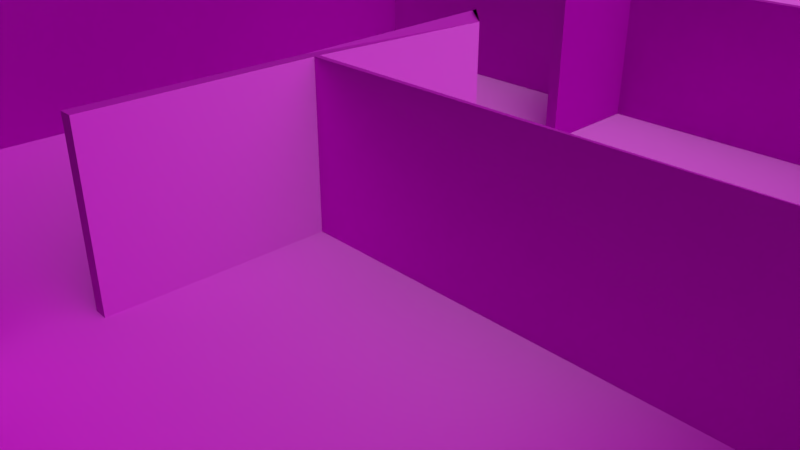 # Source: scene.blend  (saved by Blender 2.79.0; exported with 4.5.12 LTS)
import bpy
from mathutils import Matrix  # noqa: F401  (used for matrix-valued properties, if any)

bpy.ops.wm.read_factory_settings(use_empty=True)
scene = bpy.context.scene
scene.name = 'Scene'

# ---- collections
col_collection_1 = bpy.data.collections.new('Collection 1'); scene.collection.children.link(col_collection_1)

# ---- images (referenced by path relative to the original .blend; pixels are not part of the script)
import os
ASSET_DIR = os.environ.get("B2B_ASSET_DIR", "")  # directory of the original .blend (textures are referenced by path, not embedded)
HERE = os.path.dirname(os.path.abspath(__file__))  # packed textures are extracted next to this script under _unpacked/

def load_image(name, relpath, width, height, colorspace="sRGB"):
    """Load a texture the original file referenced (path relative to the .blend, or extracted next to this script)."""
    p = next((c for c in (os.path.join(HERE, relpath), os.path.join(ASSET_DIR, relpath)) if relpath and os.path.exists(c)), "")
    if p:
        img = bpy.data.images.load(p, check_existing=True)
        img.name = name
    else:  # same state as the original file: an image datablock whose file is absent (Cycles renders it pink)
        img = bpy.data.images.new(name, width, height)
        img.source = "FILE"
        img.filepath = "//" + (relpath or name)
    img.colorspace_settings.name = colorspace
    return img
img_wallmedieval003_col_var1_3k_jpg = load_image('WallMedieval003_COL_VAR1_3K.jpg', 'WallMedieval003_COL_VAR1_3K.jpg', 1024, 1024, 'sRGB')
img_wallmedieval003_nrm_3k_jpg = load_image('WallMedieval003_NRM_3K.jpg', 'WallMedieval003_NRM_3K.jpg', 1024, 1024, 'Non-Color')
img_groundclay002_col_var1_3k_jpg = load_image('GroundClay002_COL_VAR1_3K.jpg', 'GroundClay002_COL_VAR1_3K.jpg', 1024, 1024, 'sRGB')
img_groundclay002_nrm_3k_jpg = load_image('GroundClay002_NRM_3K.jpg', 'GroundClay002_NRM_3K.jpg', 1024, 1024, 'Non-Color')

# ---- materials (node trees are filled in below, after node groups)
mat_wall = bpy.data.materials.new('Wall')
mat_wall.alpha_threshold = 0.0
mat_wall.roughness = 0.5
mat_wall.line_color = (0.0, 0.0, 0.0, 1.0)
mat_ground = bpy.data.materials.new('Ground')
mat_ground.alpha_threshold = 0.0
mat_ground.diffuse_color = (0.5382, 0.4467, 0.2295, 1.0)
mat_ground.roughness = 0.5

# ---- material node trees
mat_wall.use_nodes = True; mat_wall.node_tree.nodes.clear()
_N = mat_wall.node_tree.nodes; _L = mat_wall.node_tree.links
n0 = _N.new('ShaderNodeTexImage'); n0.name = 'Image Texture'; n0.location = (-255, 296)
n0.width = 140
n0.image = img_wallmedieval003_col_var1_3k_jpg
n1 = _N.new('ShaderNodeTexImage'); n1.name = 'Image Texture.001'; n1.location = (-251, -4)
n1.width = 140
n1.image = img_wallmedieval003_nrm_3k_jpg
n2 = _N.new('ShaderNodeNormalMap'); n2.name = 'Normal Map'; n2.location = (-14, -54)
n3 = _N.new('ShaderNodeBsdfAnisotropic'); n3.name = 'Glossy BSDF'; n3.location = (267, 78)
n3.distribution = 'GGX'
n3.inputs[1].default_value = 0.4472
n4 = _N.new('ShaderNodeMixShader'); n4.name = 'Mix Shader'; n4.location = (520, 208)
n4.inputs[0].default_value = 0.06364
n5 = _N.new('ShaderNodeOutputMaterial'); n5.name = 'Material Output'; n5.location = (790, 267)
n6 = _N.new('ShaderNodeBsdfDiffuse'); n6.name = 'Diffuse BSDF'; n6.location = (233, 293)
n7 = _N.new('ShaderNodeTexCoord'); n7.name = 'Texture Coordinate'; n7.location = (-498, 223)
_L.new(n6.outputs[0], n4.inputs[1])
_L.new(n4.outputs[0], n5.inputs[0])
_L.new(n3.outputs[0], n4.inputs[2])
_L.new(n1.outputs[0], n2.inputs[1])
_L.new(n2.outputs[0], n3.inputs[4])
_L.new(n2.outputs[0], n6.inputs[2])
_L.new(n0.outputs[0], n6.inputs[0])
_L.new(n7.outputs[2], n0.inputs[0])
n5.is_active_output = True
mat_ground.use_nodes = True; mat_ground.node_tree.nodes.clear()
_N = mat_ground.node_tree.nodes; _L = mat_ground.node_tree.links
n0 = _N.new('ShaderNodeBsdfDiffuse'); n0.name = 'Diffuse BSDF'; n0.location = (10, 300)
n1 = _N.new('ShaderNodeTexImage'); n1.name = 'Image Texture'; n1.location = (-202, 297)
n1.width = 140
n1.image = img_groundclay002_col_var1_3k_jpg
n2 = _N.new('ShaderNodeTexImage'); n2.name = 'Image Texture.001'; n2.location = (-220, 14)
n2.width = 140
n2.image = img_groundclay002_nrm_3k_jpg
n3 = _N.new('ShaderNodeNormalMap'); n3.name = 'Normal Map'; n3.location = (70, -13)
n4 = _N.new('ShaderNodeBsdfAnisotropic'); n4.name = 'Glossy BSDF'; n4.location = (225, 139)
n4.distribution = 'GGX'
n4.inputs[1].default_value = 0.4472
n5 = _N.new('ShaderNodeOutputMaterial'); n5.name = 'Material Output'; n5.location = (649, 280)
n6 = _N.new('ShaderNodeMixShader'); n6.name = 'Mix Shader'; n6.location = (396, 300)
n6.inputs[0].default_value = 0.09091
_L.new(n0.outputs[0], n6.inputs[1])
_L.new(n1.outputs[0], n0.inputs[0])
_L.new(n6.outputs[0], n5.inputs[0])
_L.new(n4.outputs[0], n6.inputs[2])
_L.new(n2.outputs[0], n3.inputs[1])
_L.new(n3.outputs[0], n4.inputs[4])
_L.new(n3.outputs[0], n0.inputs[2])
n5.is_active_output = True

# ---- world
world_world = bpy.data.worlds.new('World'); scene.world = world_world
world_world.color = (0.02721, 0.02721, 0.02721)
world_world.use_sun_shadow = False
world_world.sun_shadow_jitter_overblur = 0.0
world_world.cycles.sampling_method = 'MANUAL'

# ---- cameras
cam_camera = bpy.data.cameras.new('Camera')
cam_camera.clip_end = 100.0
cam_camera.lens = 35.0
cam_camera.sensor_width = 32.0
cam_camera.sensor_height = 18.0
cam_camera.ortho_scale = 7.314
cam_camera.dof.focus_distance = 0.0

# ---- lights
light_lamp = bpy.data.lights.new('Lamp', 'AREA')
light_lamp.transmission_factor = 0.0
light_lamp.cutoff_distance = 30.0
light_lamp.energy = 3.927e+04
light_lamp.shadow_buffer_clip_start = 1.001
light_lamp.shadow_soft_size = 100.0
light_lamp.shadow_maximum_resolution = 0.006
light_lamp.use_absolute_resolution = True
light_lamp.shape = 'RECTANGLE'
light_lamp.size = 100.0
light_lamp.size_y = 100.0

# ---- meshes
me_plane_001 = bpy.data.meshes.new('Plane.001')
me_plane_001.from_pydata([(-1.0, 6.01e-08, -0.3423), (7.0, 6.01e-08, -0.3423), (-1.0, -6.01e-08, 2.408), (7.0, -6.01e-08, 2.408), (7.0, 6.01e-08, -0.3423), (7.0, -6.01e-08, 2.408), (7.0, -7.0, -0.3423), (7.0, -7.0, 2.408), (-4.0, -7.0, -0.3423), (-4.0, -7.0, 2.408), (-1.0, 3.0, -0.3423), (-1.0, 3.0, 2.408), (-1.0, 3.0, -0.3423), (-1.0, 3.0, 2.408), (-1.0, 3.0, -0.3423), (-1.0, 3.0, 2.408), (-1.0, -4.9, -0.3423), (-1.0, -4.9, 2.408), (-1.0, 7.0, -0.3423), (-1.0, 7.0, 2.408), (7.0, 7.0, -0.3423), (7.0, 7.0, 2.408), (7.0, 6.01e-08, -0.3423), (7.0, -6.01e-08, 2.408), (-7.0, -7.0, -0.3423), (-7.0, -7.0, 2.408), (-7.0, 7.0, -0.3423), (-7.0, 7.0, 2.408), (-1.0, 7.0, -0.3423), (-1.0, 7.0, 2.408), (-1.0, -7.0, -0.3423), (-1.0, -7.0, 2.408), (-1.0, 5.0, -0.3423), (-1.0, 5.0, 2.408), (-1.0, -3.185, -0.3423), (-1.0, -3.185, 2.408), (-5.95, -7.0, 2.408), (-5.95, -7.0, -0.3423)], [], [(0, 1, 3, 2), (3, 1, 4, 5), (5, 4, 6, 7), (7, 6, 8, 9), (0, 2, 11, 10), (10, 11, 13, 12), (12, 13, 15, 14), (32, 33, 19, 18), (18, 19, 21, 20), (20, 21, 23, 22), (36, 37, 24, 25), (25, 24, 26, 27), (27, 26, 28, 29), (17, 16, 30, 31), (2, 0, 34, 35)])
_uv = me_plane_001.uv_layers.new(name='UVMap')
_uv.uv.foreach_set('vector', [-1.823, -3.058, -0.2606, -3.058, -0.2606, -1.668, -1.823, -1.668, -0.2606, -1.668, -0.2606, -3.058, -0.2538, -3.058, -0.2538, -1.668, -0.2538, -1.668, -0.2538, -3.058, 1.113, -3.058, 1.113, -1.668, 0.3276, -1.666, 0.3276, -0.2739, -1.823, -0.2739, -1.823, -1.666, 0.7193, 0.446, 0.3329, 0.446, 0.3329, -1.618, 0.7193, -1.618, 0.7193, -1.618, 0.3329, -1.618, 0.3329, -1.642, 0.7193, -1.642, 0.7193, -1.642, 0.3329, -1.642, 0.3329, -1.666, 0.7193, -1.666, -1.627, 1.12, -1.627, -0.2713, -1.236, -0.2713, -1.236, 1.12, -1.236, 1.12, -1.236, -0.2713, 0.3276, -0.2713, 0.3276, 1.12, 1.509, -3.058, 1.9, -3.058, 1.9, 1.812, 1.509, 1.812, 2.294, 0.5305, 1.903, 0.5305, 1.903, -0.2001, 2.294, -0.2001, 1.506, 6.683, 1.116, 6.683, 1.116, -3.058, 1.506, -3.058, 1.903, -1.667, 1.903, -3.058, 3.076, -3.058, 3.076, -1.667, 1.903, -1.664, 2.294, -1.664, 2.294, -0.2027, 1.903, -0.2027, 0.722, -1.666, 1.113, -1.666, 1.113, 0.5506, 0.722, 0.5506])
me_plane_001.materials.append(mat_wall)
me_plane_001.use_remesh_preserve_volume = False
me_plane_001.use_remesh_preserve_attributes = False
me_plane_001.use_mirror_vertex_groups = False
me_plane_001.update()
me_plane = bpy.data.meshes.new('Plane')
me_plane.from_pydata([(-20.0, -20.0, 0.0), (20.0, -20.0, 0.0), (-20.0, 20.0, 0.0), (20.0, 20.0, 0.0)], [], [(0, 1, 3, 2)])
_uv = me_plane.uv_layers.new(name='UVMap')
_uv.uv.foreach_set('vector', [-2.056, -2.056, 3.056, -2.056, 3.056, 3.056, -2.056, 3.056])
me_plane.materials.append(mat_ground)
me_plane.use_remesh_preserve_volume = False
me_plane.use_remesh_preserve_attributes = False
me_plane.use_mirror_vertex_groups = False
me_plane.update()

# ---- objects
ob_walls = bpy.data.objects.new('Walls', me_plane_001)
ob_ground = bpy.data.objects.new('Ground', me_plane)
ob_lamp = bpy.data.objects.new('Lamp', light_lamp)
ob_camera = bpy.data.objects.new('Camera', cam_camera)

# ---- transforms, parenting, visibility, modifiers, constraints
ob_walls.location = (0.0, 0.0, 0.0)
ob_walls.lineart.crease_threshold = 0.0
_m = ob_walls.modifiers.new('Solidify', 'SOLIDIFY')
_m.thickness = 0.2
_m.offset = 0.0
_m.use_flip_normals = True
_m.nonmanifold_thickness_mode = 'FIXED'
_m.nonmanifold_merge_threshold = 0.0003
ob_ground.location = (0.0, 0.0, 0.0)
ob_ground.lineart.crease_threshold = 0.0
ob_lamp.location = (26.92, 0.2689, 33.12)
ob_lamp.rotation_euler = (0.6503, 0.05522, 2.039)
ob_lamp.lock_rotations_4d = False
ob_lamp.empty_display_type = 'ARROWS'
ob_lamp.color = (0.0, 0.0, 0.0, 0.0)
ob_lamp.lineart.crease_threshold = 0.0
ob_camera.location = (7.481, -6.508, 5.344)
ob_camera.rotation_euler = (1.109, 0.0, 0.8149)
ob_camera.lock_rotations_4d = False
ob_camera.empty_display_type = 'ARROWS'
ob_camera.color = (0.0, 0.0, 0.0, 0.0)
ob_camera.display_type = 'WIRE'
ob_camera.lineart.crease_threshold = 0.0

# ---- collection membership
col_collection_1.objects.link(ob_walls)
col_collection_1.objects.link(ob_ground)
col_collection_1.objects.link(ob_lamp)
col_collection_1.objects.link(ob_camera)

# ---- scene / render settings (as saved in the file)
scene.camera = ob_camera
scene.frame_start = 1; scene.frame_end = 250; scene.frame_set(1)
scene.render.engine = 'CYCLES'
scene.render.resolution_percentage = 50
scene.render.dither_intensity = 0.0
scene.cycles.use_denoising = False
scene.cycles.samples = 128
scene.cycles.sampling_pattern = 'TABULATED_SOBOL'
scene.cycles.use_adaptive_sampling = False
scene.cycles.use_light_tree = False
scene.cycles.blur_glossy = 0.0
scene.cycles.sample_clamp_indirect = 0.0
scene.view_settings.view_transform = 'Standard'
bpy.context.view_layer.update()
